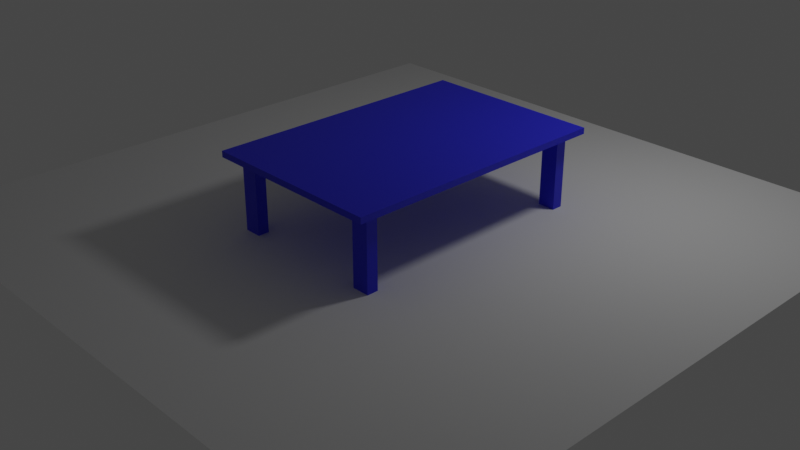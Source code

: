 # Source: prueba.blend  (saved by Blender 3.1.7; exported with 4.5.12 LTS)
import bpy
from mathutils import Matrix  # noqa: F401  (used for matrix-valued properties, if any)

bpy.ops.wm.read_factory_settings(use_empty=True)
scene = bpy.context.scene
scene.name = 'Scene'

# ---- collections
col_collection = bpy.data.collections.new('Collection'); scene.collection.children.link(col_collection)

# ---- materials (node trees are filled in below, after node groups)
mat_material = bpy.data.materials.new('Material')
mat_material.use_transparent_shadow = False

# ---- material node trees
mat_material.use_nodes = True; mat_material.node_tree.nodes.clear()
_N = mat_material.node_tree.nodes; _L = mat_material.node_tree.links
n0 = _N.new('ShaderNodeBsdfPrincipled'); n0.name = 'Principled BSDF'; n0.location = (10, 300)
n0.distribution = 'GGX'
n0.subsurface_method = 'RANDOM_WALK_SKIN'
n0.inputs[0].default_value = (0.02306, 0.02408, 0.8, 1.0)
n0.inputs[3].default_value = 1.45
n0.inputs[27].default_value = (0.0, 0.0, 0.0, 1.0)
n0.inputs[28].default_value = 1.0
n1 = _N.new('ShaderNodeOutputMaterial'); n1.name = 'Material Output'; n1.location = (300, 300)
_L.new(n0.outputs[0], n1.inputs[0])
n1.is_active_output = True

# ---- world
world_world = bpy.data.worlds.new('World'); scene.world = world_world
world_world.use_nodes = True; world_world.node_tree.nodes.clear()
_N = world_world.node_tree.nodes; _L = world_world.node_tree.links
n0 = _N.new('ShaderNodeOutputWorld'); n0.name = 'World Output'; n0.location = (300, 300)
n1 = _N.new('ShaderNodeBackground'); n1.name = 'Background'; n1.location = (10, 300)
n1.inputs[0].default_value = (0.05088, 0.05088, 0.05088, 1.0)
_L.new(n1.outputs[0], n0.inputs[0])
n0.is_active_output = True
world_world.color = (0.05088, 0.05088, 0.05088)
world_world.use_sun_shadow = False
world_world.sun_shadow_jitter_overblur = 0.0

# ---- cameras
cam_camera = bpy.data.cameras.new('Camera')
cam_camera.clip_end = 100.0
cam_camera.ortho_scale = 7.314

# ---- lights
light_punto = bpy.data.lights.new('Punto', 'POINT')
light_punto.transmission_factor = 0.0
light_punto.energy = 77.8
light_punto.shadow_soft_size = 0.25
light_punto.shadow_maximum_resolution = 0.006
light_punto.use_absolute_resolution = True

# ---- meshes
me_cubo_016 = bpy.data.meshes.new('Cubo.016')
me_cubo_016.from_pydata([(-0.9593, -0.9496, -25.89), (-0.9593, -0.9496, -23.89), (-0.9593, 1.05, -25.89), (-0.9593, 1.05, -23.89), (1.041, -0.9496, -25.89), (1.041, -0.9496, -23.89), (1.041, 1.05, -25.89), (1.041, 1.05, -23.89), (-0.8544, -0.8447, -23.89), (-0.8544, -0.8447, -22.1), (-0.8544, 0.9455, -23.89), (-0.8544, 0.9455, -22.1), (0.9358, -0.8447, -23.89), (0.9358, -0.8447, -22.1), (0.9358, 0.9455, -23.89), (0.9358, 0.9455, -22.1), (0.7462, -0.8447, 4.218), (0.7462, -0.8447, -22.1), (0.7462, -0.7628, 4.218), (0.7462, -0.7628, -22.1), (0.9358, -0.8447, 4.218), (0.9358, -0.8447, -22.1), (0.9358, -0.7628, 4.218), (0.9358, -0.7628, -22.1), (0.7462, 0.8636, 4.218), (0.7462, 0.8636, -22.1), (0.7462, 0.9455, 4.218), (0.7462, 0.9455, -22.1), (0.9358, 0.8636, 4.218), (0.9358, 0.8636, -22.1), (0.9358, 0.9455, 4.218), (0.9358, 0.9455, -22.1), (-0.8544, -0.8447, 4.218), (-0.8544, -0.8447, -22.1), (-0.8544, -0.7628, 4.218), (-0.8544, -0.7628, -22.1), (-0.6648, -0.8447, 4.218), (-0.6648, -0.8447, -22.1), (-0.6648, -0.7628, 4.218), (-0.6648, -0.7628, -22.1), (-0.8544, 0.8636, 4.218), (-0.8544, 0.8636, -22.1), (-0.8544, 0.9455, 4.218), (-0.8544, 0.9455, -22.1), (-0.6648, 0.8636, 4.218), (-0.6648, 0.8636, -22.1), (-0.6648, 0.9455, 4.218), (-0.6648, 0.9455, -22.1)], [], [(0, 1, 3, 2), (2, 3, 7, 6), (6, 7, 5, 4), (4, 5, 1, 0), (2, 6, 4, 0), (7, 3, 1, 5), (8, 9, 11, 10), (10, 11, 15, 14), (14, 15, 13, 12), (12, 13, 9, 8), (10, 14, 12, 8), (15, 11, 9, 13), (16, 17, 19, 18), (18, 19, 23, 22), (22, 23, 21, 20), (20, 21, 17, 16), (18, 22, 20, 16), (23, 19, 17, 21), (24, 25, 27, 26), (26, 27, 31, 30), (30, 31, 29, 28), (28, 29, 25, 24), (26, 30, 28, 24), (31, 27, 25, 29), (32, 33, 35, 34), (34, 35, 39, 38), (38, 39, 37, 36), (36, 37, 33, 32), (34, 38, 36, 32), (39, 35, 33, 37), (40, 41, 43, 42), (42, 43, 47, 46), (46, 47, 45, 44), (44, 45, 41, 40), (42, 46, 44, 40), (47, 43, 41, 45)])
_uv = me_cubo_016.uv_layers.new(name='MapaUV')
_uv.uv.foreach_set('vector', [0.375, 0.0, 0.625, 0.0, 0.625, 0.25, 0.375, 0.25, 0.375, 0.25, 0.625, 0.25, 0.625, 0.5, 0.375, 0.5, 0.375, 0.5, 0.625, 0.5, 0.625, 0.75, 0.375, 0.75, 0.375, 0.75, 0.625, 0.75, 0.625, 1.0, 0.375, 1.0, 0.125, 0.5, 0.375, 0.5, 0.375, 0.75, 0.125, 0.75, 0.625, 0.5, 0.875, 0.5, 0.875, 0.75, 0.625, 0.75, 0.375, 0.0, 0.625, 0.0, 0.625, 0.25, 0.375, 0.25, 0.375, 0.25, 0.625, 0.25, 0.625, 0.5, 0.375, 0.5, 0.375, 0.5, 0.625, 0.5, 0.625, 0.75, 0.375, 0.75, 0.375, 0.75, 0.625, 0.75, 0.625, 1.0, 0.375, 1.0, 0.125, 0.5, 0.375, 0.5, 0.375, 0.75, 0.125, 0.75, 0.625, 0.5, 0.875, 0.5, 0.875, 0.75, 0.625, 0.75, 0.375, 0.0, 0.625, 0.0, 0.625, 0.25, 0.375, 0.25, 0.375, 0.25, 0.625, 0.25, 0.625, 0.5, 0.375, 0.5, 0.375, 0.5, 0.625, 0.5, 0.625, 0.75, 0.375, 0.75, 0.375, 0.75, 0.625, 0.75, 0.625, 1.0, 0.375, 1.0, 0.125, 0.5, 0.375, 0.5, 0.375, 0.75, 0.125, 0.75, 0.625, 0.5, 0.875, 0.5, 0.875, 0.75, 0.625, 0.75, 0.375, 0.0, 0.625, 0.0, 0.625, 0.25, 0.375, 0.25, 0.375, 0.25, 0.625, 0.25, 0.625, 0.5, 0.375, 0.5, 0.375, 0.5, 0.625, 0.5, 0.625, 0.75, 0.375, 0.75, 0.375, 0.75, 0.625, 0.75, 0.625, 1.0, 0.375, 1.0, 0.125, 0.5, 0.375, 0.5, 0.375, 0.75, 0.125, 0.75, 0.625, 0.5, 0.875, 0.5, 0.875, 0.75, 0.625, 0.75, 0.375, 0.0, 0.625, 0.0, 0.625, 0.25, 0.375, 0.25, 0.375, 0.25, 0.625, 0.25, 0.625, 0.5, 0.375, 0.5, 0.375, 0.5, 0.625, 0.5, 0.625, 0.75, 0.375, 0.75, 0.375, 0.75, 0.625, 0.75, 0.625, 1.0, 0.375, 1.0, 0.125, 0.5, 0.375, 0.5, 0.375, 0.75, 0.125, 0.75, 0.625, 0.5, 0.875, 0.5, 0.875, 0.75, 0.625, 0.75, 0.375, 0.0, 0.625, 0.0, 0.625, 0.25, 0.375, 0.25, 0.375, 0.25, 0.625, 0.25, 0.625, 0.5, 0.375, 0.5, 0.375, 0.5, 0.625, 0.5, 0.625, 0.75, 0.375, 0.75, 0.375, 0.75, 0.625, 0.75, 0.625, 1.0, 0.375, 1.0, 0.125, 0.5, 0.375, 0.5, 0.375, 0.75, 0.125, 0.75, 0.625, 0.5, 0.875, 0.5, 0.875, 0.75, 0.625, 0.75])
me_cubo_016.materials.append(mat_material)
me_cubo_016.use_remesh_fix_poles = True
me_cubo_016.use_remesh_preserve_attributes = False
me_cubo_016.update()
me_plano = bpy.data.meshes.new('Plano')
me_plano.from_pydata([(-3.538, -3.538, 0.0), (3.538, -3.538, 0.0), (-3.538, 3.538, 0.0), (3.538, 3.538, 0.0)], [], [(0, 1, 3, 2)])
_uv = me_plano.uv_layers.new(name='MapaUV')
_uv.uv.foreach_set('vector', [0.0, 0.0, 1.0, 0.0, 1.0, 1.0, 0.0, 1.0])
me_plano.use_remesh_fix_poles = True
me_plano.use_remesh_preserve_attributes = False
me_plano.update()

# ---- objects
ob_camera = bpy.data.objects.new('Camera', cam_camera)
ob_cubo_005 = bpy.data.objects.new('Cubo.005', me_cubo_016)
ob_punto = bpy.data.objects.new('Punto', light_punto)
ob_plano = bpy.data.objects.new('Plano', me_plano)

# ---- transforms, parenting, visibility, modifiers, constraints
ob_camera.location = (7.359, -6.926, 4.958)
ob_camera.rotation_euler = (1.109, 0.0, 0.8149)
ob_camera.lock_rotations_4d = False
ob_camera.empty_display_type = 'ARROWS'
ob_camera.color = (0.0, 0.0, 0.0, 0.0)
ob_camera.display_type = 'WIRE'
ob_camera.lineart.crease_threshold = 0.0
ob_cubo_005.location = (0.0, 2.618e-08, 0.0)
ob_cubo_005.scale = (1.0, 1.5, -0.03322)
ob_punto.location = (1.855, 2.021, 3.301)
ob_plano.location = (0.0, 0.0, 0.0)

# ---- collection membership
col_collection.objects.link(ob_camera)
col_collection.objects.link(ob_cubo_005)
col_collection.objects.link(ob_punto)
col_collection.objects.link(ob_plano)

# ---- scene / render settings (as saved in the file)
scene.camera = ob_camera
scene.frame_start = 1; scene.frame_end = 250; scene.frame_set(160)
scene.render.engine = 'BLENDER_EEVEE_NEXT'
scene.cycles.sampling_pattern = 'TABULATED_SOBOL'
scene.cycles.use_light_tree = False
scene.view_settings.view_transform = 'Filmic'
bpy.context.view_layer.update()

